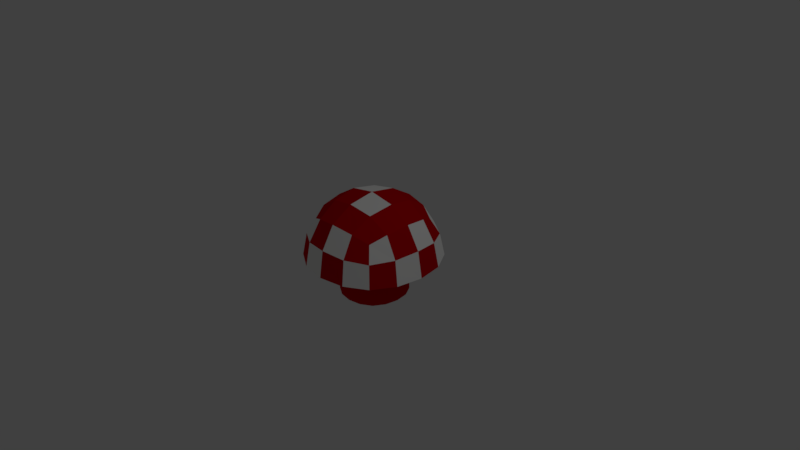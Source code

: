 # Source: Mushroom.blend  (saved by Blender 2.77.0; exported with 4.5.12 LTS)
import bpy
from mathutils import Matrix  # noqa: F401  (used for matrix-valued properties, if any)

bpy.ops.wm.read_factory_settings(use_empty=True)
scene = bpy.context.scene
scene.name = 'Scene'

# ---- collections
col_collection_1 = bpy.data.collections.new('Collection 1'); scene.collection.children.link(col_collection_1)

# ---- materials (node trees are filled in below, after node groups)
mat_base = bpy.data.materials.new('Base')
mat_base.alpha_threshold = 0.0
mat_base.use_transparent_shadow = False
mat_base.diffuse_color = (0.5926, 0.0, 0.00303, 1.0)
mat_base.roughness = 0.5
mat_spots = bpy.data.materials.new('Spots')
mat_spots.alpha_threshold = 0.0
mat_spots.use_transparent_shadow = False
mat_spots.diffuse_color = (1.0, 1.0, 0.9846, 1.0)
mat_spots.roughness = 0.5

# ---- material node trees

# ---- world
world_world = bpy.data.worlds.new('World'); scene.world = world_world
world_world.color = (0.05088, 0.05088, 0.05088)
world_world.use_sun_shadow = False
world_world.sun_shadow_jitter_overblur = 0.0
world_world.cycles.sampling_method = 'MANUAL'

# ---- cameras
cam_camera = bpy.data.cameras.new('Camera')
cam_camera.clip_end = 100.0
cam_camera.lens = 35.0
cam_camera.sensor_width = 32.0
cam_camera.sensor_height = 18.0
cam_camera.ortho_scale = 7.314
cam_camera.dof.focus_distance = 0.0
cam_camera.dof.aperture_fstop = 128.0

# ---- lights
light_lamp = bpy.data.lights.new('Lamp', 'POINT')
light_lamp.transmission_factor = 0.0
light_lamp.cutoff_distance = 30.0
light_lamp.energy = 100.0
light_lamp.shadow_buffer_clip_start = 1.001
light_lamp.shadow_soft_size = 0.1
light_lamp.shadow_maximum_resolution = 0.006
light_lamp.use_absolute_resolution = True

# ---- meshes
me_cube_001 = bpy.data.meshes.new('Cube.001')
me_cube_001.from_pydata([(-0.8785, 0.0, 0.0), (-0.8194, 0.0, 0.3507), (-0.8194, 0.3507, 0.0), (-0.8194, -0.3507, 0.0), (-0.7639, -0.3264, 0.3264), (-0.7639, 0.3264, 0.3264), (0.0, 0.8785, 0.0), (0.0, 0.8194, 0.3507), (0.3507, 0.8194, 0.0), (-0.3507, 0.8194, 0.0), (-0.3264, 0.7639, 0.3264), (0.3264, 0.7639, 0.3264), (0.8785, 0.0, 0.0), (0.8194, 0.0, 0.3507), (0.8194, -0.3507, 0.0), (0.8194, 0.3507, 0.0), (0.7639, 0.3264, 0.3264), (0.7639, -0.3264, 0.3264), (0.0, -0.8785, 0.0), (0.0, -0.8194, 0.3507), (-0.3507, -0.8194, 0.0), (-0.4392, -3.725e-09, -0.5), (0.3507, -0.8194, 0.0), (0.3264, -0.7639, 0.3264), (-0.3264, -0.7639, 0.3264), (-0.4097, 0.1753, -0.5), (-0.4097, -0.1753, -0.5), (3.725e-09, 0.4392, -0.5), (0.1753, 0.4097, -0.5), (-0.1753, 0.4097, -0.5), (0.4392, -3.725e-09, -0.5), (0.4097, -0.1753, -0.5), (0.4097, 0.1753, -0.5), (3.725e-09, -0.4392, -0.5), (-0.1753, -0.4097, -0.5), (0.1753, -0.4097, -0.5), (0.0, 0.0, 0.8785), (0.3507, 0.0, 0.8194), (0.0, 0.3507, 0.8194), (-0.3507, 0.0, 0.8194), (0.0, -0.3507, 0.8194), (0.3264, -0.3264, 0.7639), (0.3264, 0.3264, 0.7639), (-0.3264, 0.3264, 0.7639), (-0.3264, -0.3264, 0.7639), (-0.3216, -0.3216, -0.5), (-0.6432, -0.6432, 0.0), (-0.599, -0.599, 0.3021), (-0.599, -0.3021, 0.599), (-0.6432, 0.0, 0.6432), (-0.599, 0.3021, 0.599), (-0.599, 0.599, 0.3021), (-0.6432, 0.6432, 0.0), (-0.3216, 0.3216, -0.5), (0.3216, 0.3216, -0.5), (0.3216, -0.3216, -0.5), (0.3216, -0.3216, 0.0), (-0.3021, 0.599, 0.599), (0.0, 0.6432, 0.6432), (0.3021, 0.599, 0.599), (0.599, 0.599, 0.3021), (0.6432, 0.6432, 0.0), (0.3216, 0.3216, 0.0), (-0.3216, 0.3216, 0.0), (-0.3216, -0.3216, 0.0), (0.1753, -0.4097, 0.0), (0.599, 0.3021, 0.599), (0.6432, 0.0, 0.6432), (0.599, -0.3021, 0.599), (0.599, -0.599, 0.3021), (0.6432, -0.6432, 0.0), (-0.1753, -0.4097, 0.0), (3.725e-09, -0.4392, 0.0), (0.4097, 0.1753, 0.0), (0.4097, -0.1753, 0.0), (0.3021, -0.599, 0.599), (0.0, -0.6432, 0.6432), (-0.3021, -0.599, 0.599), (0.4392, -3.725e-09, 0.0), (-0.1753, 0.4097, 0.0), (0.1753, 0.4097, 0.0), (3.725e-09, 0.4392, 0.0), (-0.5093, -0.5093, 0.5093), (-0.4097, -0.1753, 0.0), (-0.5093, 0.5093, 0.5093), (-0.4097, 0.1753, 0.0), (0.5093, -0.5093, 0.5093), (-0.4392, -3.725e-09, 0.0), (0.5093, 0.5093, 0.5093)], [], [(0, 3, 4, 1), (1, 4, 48, 49), (3, 46, 47, 4), (4, 47, 82, 48), (0, 1, 5, 2), (2, 5, 51, 52), (1, 49, 50, 5), (5, 50, 84, 51), (6, 9, 10, 7), (7, 10, 57, 58), (9, 52, 51, 10), (10, 51, 84, 57), (6, 7, 11, 8), (8, 11, 60, 61), (7, 58, 59, 11), (11, 59, 88, 60), (21, 25, 53, 29, 27, 28, 54, 32, 30, 31, 55, 35, 33, 34, 45, 26), (12, 15, 16, 13), (13, 16, 66, 67), (15, 61, 60, 16), (16, 60, 88, 66), (12, 13, 17, 14), (14, 17, 69, 70), (13, 67, 68, 17), (17, 68, 86, 69), (72, 71, 34, 33), (81, 80, 28, 27), (71, 64, 45, 34), (85, 63, 53, 25), (62, 73, 32, 54), (80, 62, 54, 28), (87, 85, 25, 21), (65, 72, 33, 35), (18, 22, 23, 19), (19, 23, 75, 76), (22, 70, 69, 23), (23, 69, 86, 75), (18, 19, 24, 20), (20, 24, 47, 46), (19, 76, 77, 24), (24, 77, 82, 47), (79, 81, 27, 29), (64, 83, 26, 45), (63, 79, 29, 53), (78, 74, 31, 30), (83, 87, 21, 26), (73, 78, 30, 32), (56, 65, 35, 55), (74, 56, 55, 31), (15, 12, 78, 73), (20, 46, 64, 71), (12, 14, 74, 78), (8, 61, 62, 80), (2, 52, 63, 85), (18, 20, 71, 72), (9, 6, 81, 79), (22, 18, 72, 65), (52, 9, 79, 63), (3, 0, 87, 83), (46, 3, 83, 64), (61, 15, 73, 62), (0, 2, 85, 87), (70, 22, 65, 56), (14, 70, 56, 74), (6, 8, 80, 81), (36, 40, 41, 37), (37, 41, 68, 67), (40, 76, 75, 41), (41, 75, 86, 68), (36, 37, 42, 38), (38, 42, 59, 58), (37, 67, 66, 42), (42, 66, 88, 59), (36, 38, 43, 39), (39, 43, 50, 49), (38, 58, 57, 43), (43, 57, 84, 50), (36, 39, 44, 40), (40, 44, 77, 76), (39, 49, 48, 44), (44, 48, 82, 77)])
me_cube_001.polygons.foreach_set('material_index', [0, 1, 1, 0, 1, 0, 0, 1, 0, 1, 1, 0, 1, 0, 0, 1, 0, 0, 1, 1, 0, 1, 0, 0, 1, 0, 0, 0, 0, 0, 0, 0, 0, 0, 1, 1, 0, 1, 0, 0, 1, 0, 0, 0, 0, 0, 0, 0, 0, 0, 0, 0, 0, 0, 0, 0, 0, 0, 0, 0, 0, 0, 0, 0, 0, 1, 0, 0, 0, 0, 0, 0, 0, 1, 0, 0, 0, 0, 0, 0, 0])
me_cube_001.materials.append(mat_base)
me_cube_001.materials.append(mat_spots)
me_cube_001.use_remesh_preserve_volume = False
me_cube_001.use_remesh_preserve_attributes = False
me_cube_001.use_mirror_vertex_groups = False
me_cube_001.update()

# ---- objects
ob_cube = bpy.data.objects.new('Cube', me_cube_001)
ob_lamp = bpy.data.objects.new('Lamp', light_lamp)
ob_camera = bpy.data.objects.new('Camera', cam_camera)

# ---- transforms, parenting, visibility, modifiers, constraints
ob_cube.location = (0.0, 0.0, 0.0)
ob_cube.lineart.crease_threshold = 0.0
ob_lamp.location = (4.076, 1.005, 5.904)
ob_lamp.rotation_euler = (0.6503, 0.05522, 1.866)
ob_lamp.lock_rotations_4d = False
ob_lamp.empty_display_type = 'ARROWS'
ob_lamp.color = (0.0, 0.0, 0.0, 0.0)
ob_lamp.lineart.crease_threshold = 0.0
ob_camera.location = (7.481, -6.508, 5.344)
ob_camera.rotation_euler = (1.109, 0.01082, 0.8149)
ob_camera.lock_rotations_4d = False
ob_camera.empty_display_type = 'ARROWS'
ob_camera.color = (0.0, 0.0, 0.0, 0.0)
ob_camera.display_type = 'WIRE'
ob_camera.lineart.crease_threshold = 0.0

# ---- collection membership
col_collection_1.objects.link(ob_cube)
col_collection_1.objects.link(ob_lamp)
col_collection_1.objects.link(ob_camera)

# ---- scene / render settings (as saved in the file)
scene.camera = ob_camera
scene.frame_start = 1; scene.frame_end = 250; scene.frame_set(1)
scene.render.engine = 'BLENDER_EEVEE_NEXT'
scene.render.resolution_percentage = 50
scene.render.dither_intensity = 0.0
scene.cycles.use_denoising = False
scene.cycles.samples = 128
scene.cycles.sampling_pattern = 'TABULATED_SOBOL'
scene.cycles.light_sampling_threshold = 0.0
scene.cycles.use_adaptive_sampling = False
scene.cycles.use_light_tree = False
scene.cycles.blur_glossy = 0.0
scene.cycles.sample_clamp_indirect = 0.0
scene.view_settings.view_transform = 'Standard'
bpy.context.view_layer.update()
